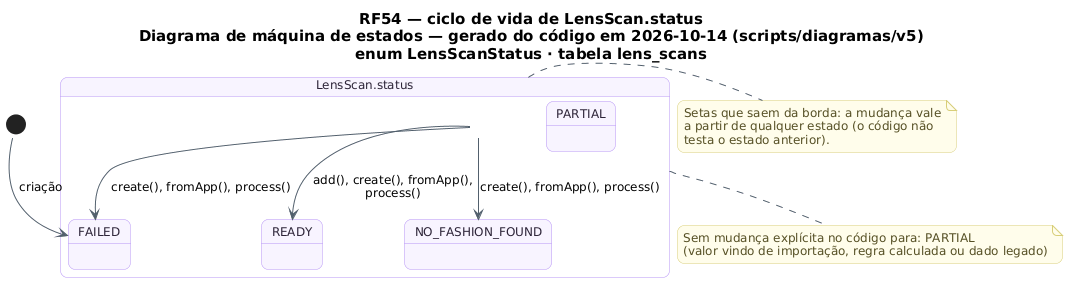

The diagram above was rendered by PlantUML. Its source (embedded in the PNG):
@startuml RF54_MaquinaDeEstados_Scan
!pragma layout smetana
skinparam backgroundColor #FFFFFF
skinparam shadowing false
skinparam defaultFontName "DejaVu Sans"
skinparam defaultFontSize 12
skinparam titleFontSize 15
skinparam roundcorner 14
skinparam ArrowColor #52606D
skinparam note {
  BackgroundColor #FFFDEB
  BorderColor #D8CE78
  FontColor #554F24
}
skinparam state {
  BackgroundColor #F8F4FF
  BorderColor #B695F5
  FontColor #2D2438
  StartColor #20A77A
  EndColor #4B5563
}
title RF54 — ciclo de vida de LensScan.status\nDiagrama de máquina de estados — gerado do código em 2026-10-14 (scripts/diagramas/v5)\nenum LensScanStatus · tabela lens_scans

state "LensScan.status" as Ciclo_LensScan {
  state Ciclo_LensScan_READY as "READY"
  state Ciclo_LensScan_PARTIAL as "PARTIAL"
  state Ciclo_LensScan_NO_FASHION_FOUND as "NO_FASHION_FOUND"
  state Ciclo_LensScan_FAILED as "FAILED"
}
[*] --> Ciclo_LensScan_FAILED : criação
Ciclo_LensScan --> Ciclo_LensScan_FAILED : create(), fromApp(), process()
Ciclo_LensScan --> Ciclo_LensScan_NO_FASHION_FOUND : create(), fromApp(), process()
Ciclo_LensScan --> Ciclo_LensScan_READY : add(), create(), fromApp(),\nprocess()
note bottom of Ciclo_LensScan
  Sem mudança explícita no código para: PARTIAL
  (valor vindo de importação, regra calculada ou dado legado)
end note
note right of Ciclo_LensScan
  Setas que saem da borda: a mudança vale
  a partir de qualquer estado (o código não
  testa o estado anterior).
end note
@enduml